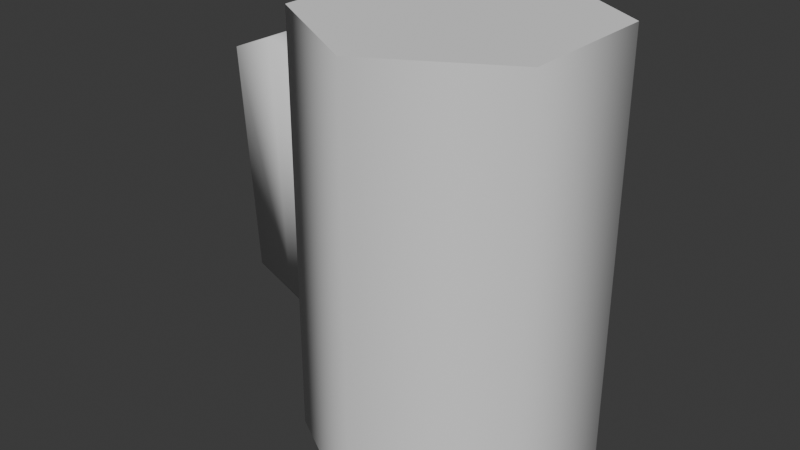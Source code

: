 # Source: mug.blend  (saved by Blender 4.4.32; exported with 4.5.12 LTS)
import bpy
from mathutils import Matrix  # noqa: F401  (used for matrix-valued properties, if any)

bpy.ops.wm.read_factory_settings(use_empty=True)
scene = bpy.context.scene
scene.name = 'Scene'

# ---- collections
col_collection = bpy.data.collections.new('Collection'); scene.collection.children.link(col_collection)

# ---- materials (node trees are filled in below, after node groups)
mat_material_001 = bpy.data.materials.new('Material.001')
mat_material_001.roughness = 1.0

# ---- material node trees
mat_material_001.use_nodes = True; mat_material_001.node_tree.nodes.clear()
_N = mat_material_001.node_tree.nodes; _L = mat_material_001.node_tree.links
n0 = _N.new('ShaderNodeBsdfPrincipled'); n0.name = 'Principled BSDF'; n0.location = (0, 300)
n0.inputs[2].default_value = 1.0
n0.inputs[13].default_value = 0.0
n1 = _N.new('ShaderNodeOutputMaterial'); n1.name = 'Material Output'; n1.location = (280, 300)
_L.new(n0.outputs[0], n1.inputs[0])
n1.is_active_output = True

# ---- world
world_world = bpy.data.worlds.new('World'); scene.world = world_world
world_world.use_nodes = True; world_world.node_tree.nodes.clear()
_N = world_world.node_tree.nodes; _L = world_world.node_tree.links
n0 = _N.new('ShaderNodeOutputWorld'); n0.name = 'World Output'; n0.location = (300, 300)
n1 = _N.new('ShaderNodeBackground'); n1.name = 'Background'; n1.location = (10, 300)
n1.inputs[0].default_value = (0.05088, 0.05088, 0.05088, 1.0)
_L.new(n1.outputs[0], n0.inputs[0])
n0.is_active_output = True
world_world.color = (0.05088, 0.05088, 0.05088)
world_world.sun_shadow_jitter_overblur = 0.0

# ---- meshes
me_cylinder = bpy.data.meshes.new('Cylinder')
me_cylinder.from_pydata([(0.0, 0.0, 0.0), (0.0, 0.2222, 0.0), (0.0, 0.0, -0.075), (0.0, 0.2222, -0.075), (0.06495, 0.0, -0.0375), (0.06495, 0.2222, -0.0375), (0.06495, 0.0, 0.0375), (0.06495, 0.2222, 0.0375), (0.0, 0.0, 0.075), (0.0, 0.2222, 0.075), (-0.06495, 0.0, 0.0375), (-0.06495, 0.2222, 0.0375), (-0.06495, 0.0, -0.0375), (-0.06495, 0.2222, -0.0375), (-0.1199, 0.06347, 0.01067), (-0.1284, 0.1832, 0.01067), (-0.1199, 0.06347, -0.01067), (-0.1284, 0.1832, -0.01067), (-0.06348, 0.03801, 0.01067), (-0.06348, 0.1785, 0.01067), (-0.06348, 0.03801, -0.01067), (-0.06348, 0.1785, -0.01067), (-0.09881, 0.05394, -0.01067), (-0.1054, 0.1926, -0.01067), (-0.09881, 0.05394, 0.01067), (-0.1054, 0.1926, 0.01067)], [], [(0, 2, 4), (1, 5, 3), (2, 3, 5, 4), (0, 4, 6), (1, 7, 5), (4, 5, 7, 6), (0, 6, 8), (1, 9, 7), (6, 7, 9, 8), (0, 8, 10), (1, 11, 9), (8, 9, 11, 10), (0, 10, 12), (1, 13, 11), (10, 11, 13, 12), (0, 12, 2), (1, 3, 13), (12, 13, 3, 2), (14, 15, 17, 16), (22, 23, 21, 20), (24, 25, 15, 14), (22, 20, 18, 24), (23, 17, 15, 25), (21, 23, 25, 19), (16, 22, 24, 14), (18, 19, 25, 24), (16, 17, 23, 22)])
me_cylinder.polygons.foreach_set('use_smooth', [True] * 27)
_k = set([(2, 4), (2, 12), (3, 5), (3, 13), (4, 6), (5, 7), (6, 8), (7, 9), (8, 10), (9, 11), (10, 12), (11, 13)])
me_cylinder.attributes.new('sharp_edge', 'BOOLEAN', 'EDGE').data.foreach_set('value', [ (min(e.vertices), max(e.vertices)) in _k for e in me_cylinder.edges])
_uv = me_cylinder.uv_layers.new(name='UVMap')
_uv.uv.foreach_set('vector', [0.6562, 0.125, 0.5781, 0.0, 0.5, 0.125, 0.9844, 0.1719, 0.8281, 0.3125, 0.8281, 0.1719, 0.0, 0.0, 0.5, 0.0, 0.5, 0.1719, 0.0, 0.1719, 0.6562, 0.125, 0.5, 0.125, 0.5781, 0.25, 0.9844, 0.1719, 0.9844, 0.3125, 0.8281, 0.3125, 0.0, 0.1719, 0.5, 0.1719, 0.5, 0.3281, 0.0, 0.3281, 0.6562, 0.125, 0.5781, 0.25, 0.7344, 0.25, 0.9844, 0.3125, 0.8281, 0.4688, 0.8281, 0.3125, 0.0, 0.3281, 0.5, 0.3281, 0.5, 0.5156, 0.0, 0.5156, 0.6562, 0.125, 0.7344, 0.25, 0.8125, 0.125, 0.9844, 0.3125, 0.9844, 0.4688, 0.8281, 0.4688, 0.0, 0.5156, 0.5, 0.5156, 0.5, 0.6719, 0.0, 0.6719, 0.6562, 0.125, 0.8125, 0.125, 0.7344, 0.0, 0.9844, 0.1719, 0.8281, 0.0, 0.9844, 0.0, 0.0, 0.6719, 0.5, 0.6719, 0.5, 0.8438, 0.0, 0.8438, 0.6562, 0.125, 0.7344, 0.0, 0.5781, 0.0, 0.9844, 0.1719, 0.8281, 0.1719, 0.8281, 0.0, 0.0, 0.8438, 0.5, 0.8438, 0.5, 1.0, 0.0, 1.0, 0.7188, 0.8281, 0.7188, 0.4844, 0.7812, 0.4844, 0.7812, 0.8281, 0.8438, 0.7656, 0.8438, 0.4844, 0.9375, 0.4844, 0.9375, 0.7656, 0.6562, 0.7656, 0.6562, 0.4844, 0.7188, 0.4844, 0.7188, 0.7344, 0.7812, 0.8906, 0.7812, 1.0, 0.7188, 1.0, 0.7188, 0.8906, 0.7812, 0.4062, 0.7812, 0.4844, 0.7188, 0.4844, 0.7188, 0.4062, 0.7812, 0.2656, 0.7812, 0.4062, 0.7188, 0.4062, 0.7188, 0.2656, 0.7812, 0.8281, 0.7812, 0.8906, 0.7188, 0.8906, 0.7188, 0.8281, 0.5625, 0.7656, 0.5625, 0.4844, 0.6562, 0.4844, 0.6562, 0.7656, 0.7812, 0.7344, 0.7812, 0.4844, 0.8438, 0.4844, 0.8438, 0.7656])
me_cylinder.materials.append(mat_material_001)
me_cylinder.update()
me_cylinder.normals_split_custom_set([tuple(v) for v in zip(*[iter([0.0, -1.0, 0.0, 0.0, -1.0, 0.0, 0.0, -1.0, 0.0, 0.0, 1.0, 0.0, 0.0, 1.0, 0.0, 0.0, 1.0, 0.0, 0.0, 0.0, -1.0, 0.0, 0.0, -1.0, 0.866, 0.0, -0.5, 0.866, 0.0, -0.5, 0.0, -1.0, 0.0, 0.0, -1.0, 0.0, 0.0, -1.0, 0.0, 0.0, 1.0, 0.0, 0.0, 1.0, 0.0, 0.0, 1.0, 0.0, 0.866, 0.0, -0.5, 0.866, 0.0, -0.5, 0.866, 0.0, 0.5, 0.866, 0.0, 0.5, 0.0, -1.0, 0.0, 0.0, -1.0, 0.0, 0.0, -1.0, 0.0, 0.0, 1.0, 0.0, 0.0, 1.0, 0.0, 0.0, 1.0, 0.0, 0.866, 0.0, 0.5, 0.866, 0.0, 0.5, 0.0, 0.0, 1.0, 0.0, 0.0, 1.0, 0.0, -1.0, 0.0, 0.0, -1.0, 0.0, 0.0, -1.0, 0.0, 0.0, 1.0, 0.0, 0.0, 1.0, 0.0, 0.0, 1.0, 0.0, 0.0, 0.0, 1.0, 0.0, 0.0, 1.0, -0.866, 0.0, 0.5, -0.866, 0.0, 0.5, 0.0, -1.0, 0.0, 0.0, -1.0, 0.0, 0.0, -1.0, 0.0, 0.0, 1.0, 0.0, 0.0, 1.0, 0.0, 0.0, 1.0, 0.0, -0.866, 0.0, 0.5, -0.866, 0.0, 0.5, -0.866, 0.0, -0.5, -0.866, 0.0, -0.5, 0.0, -1.0, 0.0, 0.0, -1.0, 0.0, 0.0, -1.0, 0.0, 0.0, 1.0, 0.0, 0.0, 1.0, 0.0, 0.0, 1.0, 0.0, -0.866, 0.0, -0.5, -0.866, 0.0, -0.5, 0.0, 0.0, -1.0, 0.0, 0.0, -1.0, -0.6514, -0.4541, 0.6078, -0.6817, 0.4246, 0.5958, -0.6817, 0.4246, -0.5958, -0.6514, -0.4541, -0.6078, -0.2906, -0.6446, -0.7071, -0.02393, 0.7709, -0.6365, 0.2034, 0.6048, -0.7699, -0.3319, -0.7362, -0.5898, -0.2906, -0.6446, 0.7071, -0.02393, 0.7709, 0.6365, -0.6817, 0.4246, 0.5958, -0.6514, -0.4541, 0.6078, -0.2906, -0.6446, -0.7071, -0.3319, -0.7362, -0.5898, -0.3319, -0.7362, 0.5898, -0.2906, -0.6446, 0.7071, -0.02393, 0.7709, -0.6365, -0.6817, 0.4246, -0.5958, -0.6817, 0.4246, 0.5958, -0.02393, 0.7709, 0.6365, 0.2034, 0.6048, -0.7699, -0.02393, 0.7709, -0.6365, -0.02393, 0.7709, 0.6365, 0.2034, 0.6048, 0.7699, -0.6514, -0.4541, -0.6078, -0.2906, -0.6446, -0.7071, -0.2906, -0.6446, 0.7071, -0.6514, -0.4541, 0.6078, -0.3319, -0.7362, 0.5898, 0.2034, 0.6048, 0.7699, -0.02393, 0.7709, 0.6365, -0.2906, -0.6446, 0.7071, -0.6514, -0.4541, -0.6078, -0.6817, 0.4246, -0.5958, -0.02393, 0.7709, -0.6365, -0.2906, -0.6446, -0.7071])] * 3)])

# ---- objects
ob_cylinder = bpy.data.objects.new('Cylinder', me_cylinder)

# ---- transforms, parenting, visibility, modifiers, constraints
ob_cylinder.location = (0.0, 0.0, 0.0)
ob_cylinder.rotation_euler = (1.571, -0.0, 0.0)

# ---- collection membership
col_collection.objects.link(ob_cylinder)

# ---- scene / render settings (as saved in the file)
scene.frame_start = 1; scene.frame_end = 250; scene.frame_set(1)
scene.render.engine = 'BLENDER_EEVEE_NEXT'
bpy.context.view_layer.update()

# ---- added for rendering (the .blend has no active camera and no usable light): camera, sun
cam_auto = bpy.data.cameras.new('AutoCamera')
cam_auto.lens = 50.0
cam_auto.sensor_width = 36.0
cam_auto.clip_end = 1000.0
ob_auto_camera = bpy.data.objects.new('AutoCamera', cam_auto)
scene.collection.objects.link(ob_auto_camera)
ob_auto_camera.location = (0.274087, -0.36695, 0.355723)
ob_auto_camera.rotation_euler = (1.09748, -7.21219e-08, 0.694738)
scene.camera = ob_auto_camera
light_auto_sun = bpy.data.lights.new('AutoSun', 'SUN')
light_auto_sun.energy = 3.0
light_auto_sun.angle = 0.0523599
ob_auto_sun = bpy.data.objects.new('AutoSun', light_auto_sun)
scene.collection.objects.link(ob_auto_sun)
ob_auto_sun.rotation_euler = (0.872665, 0.174533, 0.523599)
bpy.context.view_layer.update()
